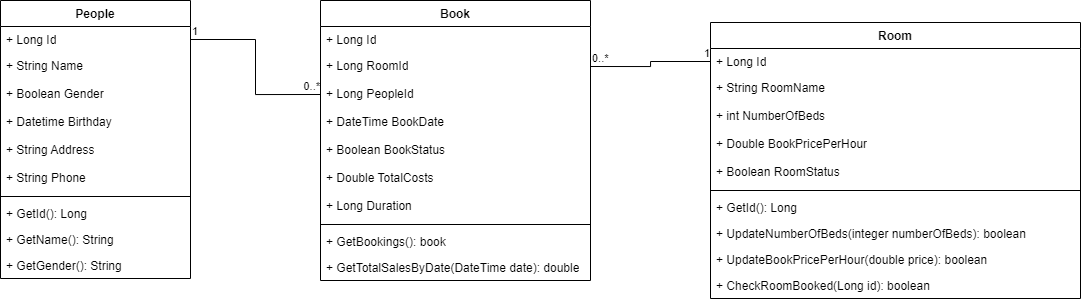

The diagram above was exported from draw.io. Its source (the exported page's mxGraphModel, read from the mxfile embedded in the PNG):
<mxGraphModel dx="2065" dy="557" grid="1" gridSize="10" guides="1" tooltips="1" connect="1" arrows="1" fold="1" page="1" pageScale="1" pageWidth="827" pageHeight="1169" math="0" shadow="0">
  <root>
    <mxCell id="0" />
    <mxCell id="1" parent="0" />
    <mxCell id="rmA-p0SY_xzLDRn46tQu-7" value="People" style="swimlane;fontStyle=1;align=center;verticalAlign=top;childLayout=stackLayout;horizontal=1;startSize=26;horizontalStack=0;resizeParent=1;resizeParentMax=0;resizeLast=0;collapsible=1;marginBottom=0;whiteSpace=wrap;html=1;" parent="1" vertex="1">
      <mxGeometry x="-120" y="126" width="190" height="278" as="geometry">
        <mxRectangle x="-90" y="148" width="80" height="30" as="alternateBounds" />
      </mxGeometry>
    </mxCell>
    <mxCell id="rmA-p0SY_xzLDRn46tQu-8" value="+ Long Id" style="text;strokeColor=none;fillColor=none;align=left;verticalAlign=top;spacingLeft=4;spacingRight=4;overflow=hidden;rotatable=0;points=[[0,0.5],[1,0.5]];portConstraint=eastwest;whiteSpace=wrap;html=1;" parent="rmA-p0SY_xzLDRn46tQu-7" vertex="1">
      <mxGeometry y="26" width="190" height="26" as="geometry" />
    </mxCell>
    <mxCell id="rmA-p0SY_xzLDRn46tQu-11" value="+ String Name" style="text;strokeColor=none;fillColor=none;align=left;verticalAlign=top;spacingLeft=4;spacingRight=4;overflow=hidden;rotatable=0;points=[[0,0.5],[1,0.5]];portConstraint=eastwest;whiteSpace=wrap;html=1;" parent="rmA-p0SY_xzLDRn46tQu-7" vertex="1">
      <mxGeometry y="52" width="190" height="28" as="geometry" />
    </mxCell>
    <mxCell id="rmA-p0SY_xzLDRn46tQu-13" value="+ Boolean Gender" style="text;strokeColor=none;fillColor=none;align=left;verticalAlign=top;spacingLeft=4;spacingRight=4;overflow=hidden;rotatable=0;points=[[0,0.5],[1,0.5]];portConstraint=eastwest;whiteSpace=wrap;html=1;" parent="rmA-p0SY_xzLDRn46tQu-7" vertex="1">
      <mxGeometry y="80" width="190" height="28" as="geometry" />
    </mxCell>
    <mxCell id="rmA-p0SY_xzLDRn46tQu-16" value="+ Datetime Birthday" style="text;strokeColor=none;fillColor=none;align=left;verticalAlign=top;spacingLeft=4;spacingRight=4;overflow=hidden;rotatable=0;points=[[0,0.5],[1,0.5]];portConstraint=eastwest;whiteSpace=wrap;html=1;" parent="rmA-p0SY_xzLDRn46tQu-7" vertex="1">
      <mxGeometry y="108" width="190" height="28" as="geometry" />
    </mxCell>
    <mxCell id="rmA-p0SY_xzLDRn46tQu-14" value="+ String Address" style="text;strokeColor=none;fillColor=none;align=left;verticalAlign=top;spacingLeft=4;spacingRight=4;overflow=hidden;rotatable=0;points=[[0,0.5],[1,0.5]];portConstraint=eastwest;whiteSpace=wrap;html=1;" parent="rmA-p0SY_xzLDRn46tQu-7" vertex="1">
      <mxGeometry y="136" width="190" height="28" as="geometry" />
    </mxCell>
    <mxCell id="rmA-p0SY_xzLDRn46tQu-15" value="+ String Phone" style="text;strokeColor=none;fillColor=none;align=left;verticalAlign=top;spacingLeft=4;spacingRight=4;overflow=hidden;rotatable=0;points=[[0,0.5],[1,0.5]];portConstraint=eastwest;whiteSpace=wrap;html=1;" parent="rmA-p0SY_xzLDRn46tQu-7" vertex="1">
      <mxGeometry y="164" width="190" height="28" as="geometry" />
    </mxCell>
    <mxCell id="rmA-p0SY_xzLDRn46tQu-9" value="" style="line;strokeWidth=1;fillColor=none;align=left;verticalAlign=middle;spacingTop=-1;spacingLeft=3;spacingRight=3;rotatable=0;labelPosition=right;points=[];portConstraint=eastwest;strokeColor=inherit;" parent="rmA-p0SY_xzLDRn46tQu-7" vertex="1">
      <mxGeometry y="192" width="190" height="8" as="geometry" />
    </mxCell>
    <mxCell id="rmA-p0SY_xzLDRn46tQu-12" value="+ GetId(): Long" style="text;strokeColor=none;fillColor=none;align=left;verticalAlign=top;spacingLeft=4;spacingRight=4;overflow=hidden;rotatable=0;points=[[0,0.5],[1,0.5]];portConstraint=eastwest;whiteSpace=wrap;html=1;" parent="rmA-p0SY_xzLDRn46tQu-7" vertex="1">
      <mxGeometry y="200" width="190" height="26" as="geometry" />
    </mxCell>
    <mxCell id="zsLC6v8ROEVcyliTKfKK-1" value="+ GetName(): String" style="text;strokeColor=none;fillColor=none;align=left;verticalAlign=top;spacingLeft=4;spacingRight=4;overflow=hidden;rotatable=0;points=[[0,0.5],[1,0.5]];portConstraint=eastwest;whiteSpace=wrap;html=1;" parent="rmA-p0SY_xzLDRn46tQu-7" vertex="1">
      <mxGeometry y="226" width="190" height="26" as="geometry" />
    </mxCell>
    <mxCell id="zsLC6v8ROEVcyliTKfKK-2" value="+ GetGender(): String" style="text;strokeColor=none;fillColor=none;align=left;verticalAlign=top;spacingLeft=4;spacingRight=4;overflow=hidden;rotatable=0;points=[[0,0.5],[1,0.5]];portConstraint=eastwest;whiteSpace=wrap;html=1;" parent="rmA-p0SY_xzLDRn46tQu-7" vertex="1">
      <mxGeometry y="252" width="190" height="26" as="geometry" />
    </mxCell>
    <mxCell id="rmA-p0SY_xzLDRn46tQu-17" value="Book" style="swimlane;fontStyle=1;align=center;verticalAlign=top;childLayout=stackLayout;horizontal=1;startSize=26;horizontalStack=0;resizeParent=1;resizeParentMax=0;resizeLast=0;collapsible=1;marginBottom=0;whiteSpace=wrap;html=1;" parent="1" vertex="1">
      <mxGeometry x="200" y="126" width="270" height="280" as="geometry" />
    </mxCell>
    <mxCell id="rmA-p0SY_xzLDRn46tQu-18" value="+ Long Id" style="text;strokeColor=none;fillColor=none;align=left;verticalAlign=top;spacingLeft=4;spacingRight=4;overflow=hidden;rotatable=0;points=[[0,0.5],[1,0.5]];portConstraint=eastwest;whiteSpace=wrap;html=1;" parent="rmA-p0SY_xzLDRn46tQu-17" vertex="1">
      <mxGeometry y="26" width="270" height="26" as="geometry" />
    </mxCell>
    <mxCell id="rmA-p0SY_xzLDRn46tQu-19" value="+ Long RoomId" style="text;strokeColor=none;fillColor=none;align=left;verticalAlign=top;spacingLeft=4;spacingRight=4;overflow=hidden;rotatable=0;points=[[0,0.5],[1,0.5]];portConstraint=eastwest;whiteSpace=wrap;html=1;" parent="rmA-p0SY_xzLDRn46tQu-17" vertex="1">
      <mxGeometry y="52" width="270" height="28" as="geometry" />
    </mxCell>
    <mxCell id="rmA-p0SY_xzLDRn46tQu-20" value="+ Long PeopleId" style="text;strokeColor=none;fillColor=none;align=left;verticalAlign=top;spacingLeft=4;spacingRight=4;overflow=hidden;rotatable=0;points=[[0,0.5],[1,0.5]];portConstraint=eastwest;whiteSpace=wrap;html=1;" parent="rmA-p0SY_xzLDRn46tQu-17" vertex="1">
      <mxGeometry y="80" width="270" height="28" as="geometry" />
    </mxCell>
    <mxCell id="rmA-p0SY_xzLDRn46tQu-21" value="+ DateTime BookDate" style="text;strokeColor=none;fillColor=none;align=left;verticalAlign=top;spacingLeft=4;spacingRight=4;overflow=hidden;rotatable=0;points=[[0,0.5],[1,0.5]];portConstraint=eastwest;whiteSpace=wrap;html=1;" parent="rmA-p0SY_xzLDRn46tQu-17" vertex="1">
      <mxGeometry y="108" width="270" height="28" as="geometry" />
    </mxCell>
    <mxCell id="rmA-p0SY_xzLDRn46tQu-27" value="+ Boolean BookStatus" style="text;strokeColor=none;fillColor=none;align=left;verticalAlign=top;spacingLeft=4;spacingRight=4;overflow=hidden;rotatable=0;points=[[0,0.5],[1,0.5]];portConstraint=eastwest;whiteSpace=wrap;html=1;" parent="rmA-p0SY_xzLDRn46tQu-17" vertex="1">
      <mxGeometry y="136" width="270" height="28" as="geometry" />
    </mxCell>
    <mxCell id="rmA-p0SY_xzLDRn46tQu-38" value="+ Double TotalCosts" style="text;strokeColor=none;fillColor=none;align=left;verticalAlign=top;spacingLeft=4;spacingRight=4;overflow=hidden;rotatable=0;points=[[0,0.5],[1,0.5]];portConstraint=eastwest;whiteSpace=wrap;html=1;" parent="rmA-p0SY_xzLDRn46tQu-17" vertex="1">
      <mxGeometry y="164" width="270" height="28" as="geometry" />
    </mxCell>
    <mxCell id="rmA-p0SY_xzLDRn46tQu-37" value="+ Long Duration" style="text;strokeColor=none;fillColor=none;align=left;verticalAlign=top;spacingLeft=4;spacingRight=4;overflow=hidden;rotatable=0;points=[[0,0.5],[1,0.5]];portConstraint=eastwest;whiteSpace=wrap;html=1;" parent="rmA-p0SY_xzLDRn46tQu-17" vertex="1">
      <mxGeometry y="192" width="270" height="28" as="geometry" />
    </mxCell>
    <mxCell id="rmA-p0SY_xzLDRn46tQu-24" value="" style="line;strokeWidth=1;fillColor=none;align=left;verticalAlign=middle;spacingTop=-1;spacingLeft=3;spacingRight=3;rotatable=0;labelPosition=right;points=[];portConstraint=eastwest;strokeColor=inherit;" parent="rmA-p0SY_xzLDRn46tQu-17" vertex="1">
      <mxGeometry y="220" width="270" height="8" as="geometry" />
    </mxCell>
    <mxCell id="rmA-p0SY_xzLDRn46tQu-25" value="+ GetBookings(): book" style="text;strokeColor=none;fillColor=none;align=left;verticalAlign=top;spacingLeft=4;spacingRight=4;overflow=hidden;rotatable=0;points=[[0,0.5],[1,0.5]];portConstraint=eastwest;whiteSpace=wrap;html=1;" parent="rmA-p0SY_xzLDRn46tQu-17" vertex="1">
      <mxGeometry y="228" width="270" height="26" as="geometry" />
    </mxCell>
    <mxCell id="rmA-p0SY_xzLDRn46tQu-26" value="+ GetTotalSalesByDate(DateTime date): double" style="text;strokeColor=none;fillColor=none;align=left;verticalAlign=top;spacingLeft=4;spacingRight=4;overflow=hidden;rotatable=0;points=[[0,0.5],[1,0.5]];portConstraint=eastwest;whiteSpace=wrap;html=1;" parent="rmA-p0SY_xzLDRn46tQu-17" vertex="1">
      <mxGeometry y="254" width="270" height="26" as="geometry" />
    </mxCell>
    <mxCell id="rmA-p0SY_xzLDRn46tQu-28" value="Room" style="swimlane;fontStyle=1;align=center;verticalAlign=top;childLayout=stackLayout;horizontal=1;startSize=26;horizontalStack=0;resizeParent=1;resizeParentMax=0;resizeLast=0;collapsible=1;marginBottom=0;whiteSpace=wrap;html=1;" parent="1" vertex="1">
      <mxGeometry x="590" y="148" width="370" height="276" as="geometry" />
    </mxCell>
    <mxCell id="rmA-p0SY_xzLDRn46tQu-29" value="+ Long Id" style="text;strokeColor=none;fillColor=none;align=left;verticalAlign=top;spacingLeft=4;spacingRight=4;overflow=hidden;rotatable=0;points=[[0,0.5],[1,0.5]];portConstraint=eastwest;whiteSpace=wrap;html=1;" parent="rmA-p0SY_xzLDRn46tQu-28" vertex="1">
      <mxGeometry y="26" width="370" height="26" as="geometry" />
    </mxCell>
    <mxCell id="rmA-p0SY_xzLDRn46tQu-30" value="+ String RoomName" style="text;strokeColor=none;fillColor=none;align=left;verticalAlign=top;spacingLeft=4;spacingRight=4;overflow=hidden;rotatable=0;points=[[0,0.5],[1,0.5]];portConstraint=eastwest;whiteSpace=wrap;html=1;" parent="rmA-p0SY_xzLDRn46tQu-28" vertex="1">
      <mxGeometry y="52" width="370" height="28" as="geometry" />
    </mxCell>
    <mxCell id="rmA-p0SY_xzLDRn46tQu-31" value="+ int NumberOfBeds" style="text;strokeColor=none;fillColor=none;align=left;verticalAlign=top;spacingLeft=4;spacingRight=4;overflow=hidden;rotatable=0;points=[[0,0.5],[1,0.5]];portConstraint=eastwest;whiteSpace=wrap;html=1;" parent="rmA-p0SY_xzLDRn46tQu-28" vertex="1">
      <mxGeometry y="80" width="370" height="28" as="geometry" />
    </mxCell>
    <mxCell id="rmA-p0SY_xzLDRn46tQu-32" value="+ Double BookPricePerHour" style="text;strokeColor=none;fillColor=none;align=left;verticalAlign=top;spacingLeft=4;spacingRight=4;overflow=hidden;rotatable=0;points=[[0,0.5],[1,0.5]];portConstraint=eastwest;whiteSpace=wrap;html=1;" parent="rmA-p0SY_xzLDRn46tQu-28" vertex="1">
      <mxGeometry y="108" width="370" height="28" as="geometry" />
    </mxCell>
    <mxCell id="rmA-p0SY_xzLDRn46tQu-33" value="+ Boolean RoomStatus" style="text;strokeColor=none;fillColor=none;align=left;verticalAlign=top;spacingLeft=4;spacingRight=4;overflow=hidden;rotatable=0;points=[[0,0.5],[1,0.5]];portConstraint=eastwest;whiteSpace=wrap;html=1;" parent="rmA-p0SY_xzLDRn46tQu-28" vertex="1">
      <mxGeometry y="136" width="370" height="28" as="geometry" />
    </mxCell>
    <mxCell id="rmA-p0SY_xzLDRn46tQu-34" value="" style="line;strokeWidth=1;fillColor=none;align=left;verticalAlign=middle;spacingTop=-1;spacingLeft=3;spacingRight=3;rotatable=0;labelPosition=right;points=[];portConstraint=eastwest;strokeColor=inherit;" parent="rmA-p0SY_xzLDRn46tQu-28" vertex="1">
      <mxGeometry y="164" width="370" height="8" as="geometry" />
    </mxCell>
    <mxCell id="rmA-p0SY_xzLDRn46tQu-35" value="+ GetId(): Long" style="text;strokeColor=none;fillColor=none;align=left;verticalAlign=top;spacingLeft=4;spacingRight=4;overflow=hidden;rotatable=0;points=[[0,0.5],[1,0.5]];portConstraint=eastwest;whiteSpace=wrap;html=1;" parent="rmA-p0SY_xzLDRn46tQu-28" vertex="1">
      <mxGeometry y="172" width="370" height="26" as="geometry" />
    </mxCell>
    <mxCell id="rmA-p0SY_xzLDRn46tQu-36" value="+ UpdateNumberOfBeds(integer numberOfBeds): boolean" style="text;strokeColor=none;fillColor=none;align=left;verticalAlign=top;spacingLeft=4;spacingRight=4;overflow=hidden;rotatable=0;points=[[0,0.5],[1,0.5]];portConstraint=eastwest;whiteSpace=wrap;html=1;" parent="rmA-p0SY_xzLDRn46tQu-28" vertex="1">
      <mxGeometry y="198" width="370" height="26" as="geometry" />
    </mxCell>
    <mxCell id="zqOmXwr9dquSn0_4Vun1-7" value="+ UpdateBookPricePerHour(double price): boolean" style="text;strokeColor=none;fillColor=none;align=left;verticalAlign=top;spacingLeft=4;spacingRight=4;overflow=hidden;rotatable=0;points=[[0,0.5],[1,0.5]];portConstraint=eastwest;whiteSpace=wrap;html=1;" vertex="1" parent="rmA-p0SY_xzLDRn46tQu-28">
      <mxGeometry y="224" width="370" height="26" as="geometry" />
    </mxCell>
    <mxCell id="zqOmXwr9dquSn0_4Vun1-10" value="+ CheckRoomBooked(Long id): boolean" style="text;strokeColor=none;fillColor=none;align=left;verticalAlign=top;spacingLeft=4;spacingRight=4;overflow=hidden;rotatable=0;points=[[0,0.5],[1,0.5]];portConstraint=eastwest;whiteSpace=wrap;html=1;" vertex="1" parent="rmA-p0SY_xzLDRn46tQu-28">
      <mxGeometry y="250" width="370" height="26" as="geometry" />
    </mxCell>
    <mxCell id="zqOmXwr9dquSn0_4Vun1-1" value="" style="endArrow=none;html=1;edgeStyle=orthogonalEdgeStyle;rounded=0;exitX=1;exitY=0.5;exitDx=0;exitDy=0;entryX=0;entryY=0.5;entryDx=0;entryDy=0;" edge="1" parent="1" source="rmA-p0SY_xzLDRn46tQu-8" target="rmA-p0SY_xzLDRn46tQu-20">
      <mxGeometry relative="1" as="geometry">
        <mxPoint x="80" y="300" as="sourcePoint" />
        <mxPoint x="180" y="250" as="targetPoint" />
      </mxGeometry>
    </mxCell>
    <mxCell id="zqOmXwr9dquSn0_4Vun1-2" value="1" style="edgeLabel;resizable=0;html=1;align=left;verticalAlign=bottom;" connectable="0" vertex="1" parent="zqOmXwr9dquSn0_4Vun1-1">
      <mxGeometry x="-1" relative="1" as="geometry" />
    </mxCell>
    <mxCell id="zqOmXwr9dquSn0_4Vun1-3" value="0..*" style="edgeLabel;resizable=0;html=1;align=right;verticalAlign=bottom;" connectable="0" vertex="1" parent="zqOmXwr9dquSn0_4Vun1-1">
      <mxGeometry x="1" relative="1" as="geometry" />
    </mxCell>
    <mxCell id="zqOmXwr9dquSn0_4Vun1-4" value="" style="endArrow=none;html=1;edgeStyle=orthogonalEdgeStyle;rounded=0;exitX=1;exitY=0.5;exitDx=0;exitDy=0;entryX=0;entryY=0.5;entryDx=0;entryDy=0;" edge="1" parent="1" source="rmA-p0SY_xzLDRn46tQu-19" target="rmA-p0SY_xzLDRn46tQu-29">
      <mxGeometry relative="1" as="geometry">
        <mxPoint x="420" y="207" as="sourcePoint" />
        <mxPoint x="540" y="276" as="targetPoint" />
      </mxGeometry>
    </mxCell>
    <mxCell id="zqOmXwr9dquSn0_4Vun1-5" value="0..*" style="edgeLabel;resizable=0;html=1;align=left;verticalAlign=bottom;" connectable="0" vertex="1" parent="zqOmXwr9dquSn0_4Vun1-4">
      <mxGeometry x="-1" relative="1" as="geometry" />
    </mxCell>
    <mxCell id="zqOmXwr9dquSn0_4Vun1-6" value="1" style="edgeLabel;resizable=0;html=1;align=right;verticalAlign=bottom;" connectable="0" vertex="1" parent="zqOmXwr9dquSn0_4Vun1-4">
      <mxGeometry x="1" relative="1" as="geometry" />
    </mxCell>
  </root>
</mxGraphModel>